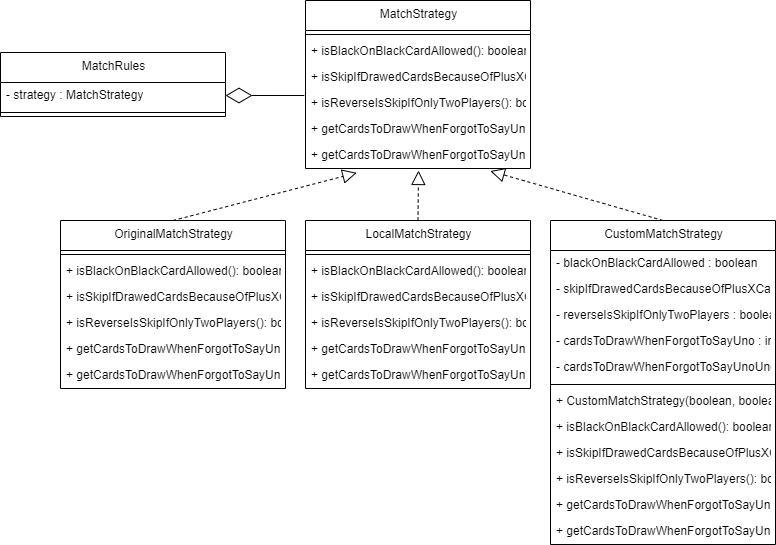

The diagram above was exported from draw.io. Its source (the exported page's mxGraphModel, read from the mxfile embedded in the PNG):
<mxGraphModel dx="1221" dy="1884" grid="1" gridSize="10" guides="1" tooltips="1" connect="1" arrows="1" fold="1" page="1" pageScale="1" pageWidth="827" pageHeight="1169" math="0" shadow="0">
  <root>
    <mxCell id="0" />
    <mxCell id="1" parent="0" />
    <mxCell id="QSeeSq9_2x1n1MUAUT-s-1" value="CustomMatchStrategy" style="swimlane;fontStyle=0;align=center;verticalAlign=top;childLayout=stackLayout;horizontal=1;startSize=30;horizontalStack=0;resizeParent=1;resizeParentMax=0;resizeLast=0;collapsible=0;marginBottom=0;html=1;" vertex="1" parent="1">
      <mxGeometry x="550" y="40" width="225" height="324" as="geometry" />
    </mxCell>
    <mxCell id="QSeeSq9_2x1n1MUAUT-s-2" value="- blackOnBlackCardAllowed : boolean" style="text;html=1;strokeColor=none;fillColor=none;align=left;verticalAlign=middle;spacingLeft=4;spacingRight=4;overflow=hidden;rotatable=0;points=[[0,0.5],[1,0.5]];portConstraint=eastwest;" vertex="1" parent="QSeeSq9_2x1n1MUAUT-s-1">
      <mxGeometry y="30" width="225" height="26" as="geometry" />
    </mxCell>
    <mxCell id="QSeeSq9_2x1n1MUAUT-s-3" value="- skipIfDrawedCardsBecauseOfPlusXCard : boolean" style="text;html=1;strokeColor=none;fillColor=none;align=left;verticalAlign=middle;spacingLeft=4;spacingRight=4;overflow=hidden;rotatable=0;points=[[0,0.5],[1,0.5]];portConstraint=eastwest;" vertex="1" parent="QSeeSq9_2x1n1MUAUT-s-1">
      <mxGeometry y="56" width="225" height="26" as="geometry" />
    </mxCell>
    <mxCell id="QSeeSq9_2x1n1MUAUT-s-4" value="- reverseIsSkipIfOnlyTwoPlayers : boolean" style="text;html=1;strokeColor=none;fillColor=none;align=left;verticalAlign=middle;spacingLeft=4;spacingRight=4;overflow=hidden;rotatable=0;points=[[0,0.5],[1,0.5]];portConstraint=eastwest;" vertex="1" parent="QSeeSq9_2x1n1MUAUT-s-1">
      <mxGeometry y="82" width="225" height="26" as="geometry" />
    </mxCell>
    <mxCell id="QSeeSq9_2x1n1MUAUT-s-5" value="- cardsToDrawWhenForgotToSayUno : int" style="text;html=1;strokeColor=none;fillColor=none;align=left;verticalAlign=middle;spacingLeft=4;spacingRight=4;overflow=hidden;rotatable=0;points=[[0,0.5],[1,0.5]];portConstraint=eastwest;" vertex="1" parent="QSeeSq9_2x1n1MUAUT-s-1">
      <mxGeometry y="108" width="225" height="26" as="geometry" />
    </mxCell>
    <mxCell id="QSeeSq9_2x1n1MUAUT-s-6" value="- cardsToDrawWhenForgotToSayUnoUno : int" style="text;html=1;strokeColor=none;fillColor=none;align=left;verticalAlign=middle;spacingLeft=4;spacingRight=4;overflow=hidden;rotatable=0;points=[[0,0.5],[1,0.5]];portConstraint=eastwest;" vertex="1" parent="QSeeSq9_2x1n1MUAUT-s-1">
      <mxGeometry y="134" width="225" height="26" as="geometry" />
    </mxCell>
    <mxCell id="QSeeSq9_2x1n1MUAUT-s-7" style="line;strokeWidth=1;fillColor=none;align=left;verticalAlign=middle;spacingTop=-1;spacingLeft=3;spacingRight=3;rotatable=0;labelPosition=right;points=[];portConstraint=eastwest;" vertex="1" parent="QSeeSq9_2x1n1MUAUT-s-1">
      <mxGeometry y="160" width="225" height="8" as="geometry" />
    </mxCell>
    <mxCell id="QSeeSq9_2x1n1MUAUT-s-8" value="+ CustomMatchStrategy(boolean, boolean, boolean, int, int)" style="text;html=1;strokeColor=none;fillColor=none;align=left;verticalAlign=middle;spacingLeft=4;spacingRight=4;overflow=hidden;rotatable=0;points=[[0,0.5],[1,0.5]];portConstraint=eastwest;" vertex="1" parent="QSeeSq9_2x1n1MUAUT-s-1">
      <mxGeometry y="168" width="225" height="26" as="geometry" />
    </mxCell>
    <mxCell id="QSeeSq9_2x1n1MUAUT-s-9" value="+ isBlackOnBlackCardAllowed(): boolean" style="text;html=1;strokeColor=none;fillColor=none;align=left;verticalAlign=middle;spacingLeft=4;spacingRight=4;overflow=hidden;rotatable=0;points=[[0,0.5],[1,0.5]];portConstraint=eastwest;" vertex="1" parent="QSeeSq9_2x1n1MUAUT-s-1">
      <mxGeometry y="194" width="225" height="26" as="geometry" />
    </mxCell>
    <mxCell id="QSeeSq9_2x1n1MUAUT-s-10" value="+ isSkipIfDrawedCardsBecauseOfPlusXCard(): boolean" style="text;html=1;strokeColor=none;fillColor=none;align=left;verticalAlign=middle;spacingLeft=4;spacingRight=4;overflow=hidden;rotatable=0;points=[[0,0.5],[1,0.5]];portConstraint=eastwest;" vertex="1" parent="QSeeSq9_2x1n1MUAUT-s-1">
      <mxGeometry y="220" width="225" height="26" as="geometry" />
    </mxCell>
    <mxCell id="QSeeSq9_2x1n1MUAUT-s-11" value="+ isReverseIsSkipIfOnlyTwoPlayers(): boolean" style="text;html=1;strokeColor=none;fillColor=none;align=left;verticalAlign=middle;spacingLeft=4;spacingRight=4;overflow=hidden;rotatable=0;points=[[0,0.5],[1,0.5]];portConstraint=eastwest;" vertex="1" parent="QSeeSq9_2x1n1MUAUT-s-1">
      <mxGeometry y="246" width="225" height="26" as="geometry" />
    </mxCell>
    <mxCell id="QSeeSq9_2x1n1MUAUT-s-12" value="+ getCardsToDrawWhenForgotToSayUno(): int" style="text;html=1;strokeColor=none;fillColor=none;align=left;verticalAlign=middle;spacingLeft=4;spacingRight=4;overflow=hidden;rotatable=0;points=[[0,0.5],[1,0.5]];portConstraint=eastwest;" vertex="1" parent="QSeeSq9_2x1n1MUAUT-s-1">
      <mxGeometry y="272" width="225" height="26" as="geometry" />
    </mxCell>
    <mxCell id="QSeeSq9_2x1n1MUAUT-s-13" value="+ getCardsToDrawWhenForgotToSayUnoUno(): int" style="text;html=1;strokeColor=none;fillColor=none;align=left;verticalAlign=middle;spacingLeft=4;spacingRight=4;overflow=hidden;rotatable=0;points=[[0,0.5],[1,0.5]];portConstraint=eastwest;" vertex="1" parent="QSeeSq9_2x1n1MUAUT-s-1">
      <mxGeometry y="298" width="225" height="26" as="geometry" />
    </mxCell>
    <mxCell id="QSeeSq9_2x1n1MUAUT-s-14" value="LocalMatchStrategy" style="swimlane;fontStyle=0;align=center;verticalAlign=top;childLayout=stackLayout;horizontal=1;startSize=30;horizontalStack=0;resizeParent=1;resizeParentMax=0;resizeLast=0;collapsible=0;marginBottom=0;html=1;" vertex="1" parent="1">
      <mxGeometry x="305" y="40" width="225" height="168" as="geometry" />
    </mxCell>
    <mxCell id="QSeeSq9_2x1n1MUAUT-s-15" style="line;strokeWidth=1;fillColor=none;align=left;verticalAlign=middle;spacingTop=-1;spacingLeft=3;spacingRight=3;rotatable=0;labelPosition=right;points=[];portConstraint=eastwest;" vertex="1" parent="QSeeSq9_2x1n1MUAUT-s-14">
      <mxGeometry y="30" width="225" height="8" as="geometry" />
    </mxCell>
    <mxCell id="QSeeSq9_2x1n1MUAUT-s-16" value="+ isBlackOnBlackCardAllowed(): boolean" style="text;html=1;strokeColor=none;fillColor=none;align=left;verticalAlign=middle;spacingLeft=4;spacingRight=4;overflow=hidden;rotatable=0;points=[[0,0.5],[1,0.5]];portConstraint=eastwest;" vertex="1" parent="QSeeSq9_2x1n1MUAUT-s-14">
      <mxGeometry y="38" width="225" height="26" as="geometry" />
    </mxCell>
    <mxCell id="QSeeSq9_2x1n1MUAUT-s-17" value="+ isSkipIfDrawedCardsBecauseOfPlusXCard(): boolean" style="text;html=1;strokeColor=none;fillColor=none;align=left;verticalAlign=middle;spacingLeft=4;spacingRight=4;overflow=hidden;rotatable=0;points=[[0,0.5],[1,0.5]];portConstraint=eastwest;" vertex="1" parent="QSeeSq9_2x1n1MUAUT-s-14">
      <mxGeometry y="64" width="225" height="26" as="geometry" />
    </mxCell>
    <mxCell id="QSeeSq9_2x1n1MUAUT-s-18" value="+ isReverseIsSkipIfOnlyTwoPlayers(): boolean" style="text;html=1;strokeColor=none;fillColor=none;align=left;verticalAlign=middle;spacingLeft=4;spacingRight=4;overflow=hidden;rotatable=0;points=[[0,0.5],[1,0.5]];portConstraint=eastwest;" vertex="1" parent="QSeeSq9_2x1n1MUAUT-s-14">
      <mxGeometry y="90" width="225" height="26" as="geometry" />
    </mxCell>
    <mxCell id="QSeeSq9_2x1n1MUAUT-s-19" value="+ getCardsToDrawWhenForgotToSayUno(): int" style="text;html=1;strokeColor=none;fillColor=none;align=left;verticalAlign=middle;spacingLeft=4;spacingRight=4;overflow=hidden;rotatable=0;points=[[0,0.5],[1,0.5]];portConstraint=eastwest;" vertex="1" parent="QSeeSq9_2x1n1MUAUT-s-14">
      <mxGeometry y="116" width="225" height="26" as="geometry" />
    </mxCell>
    <mxCell id="QSeeSq9_2x1n1MUAUT-s-20" value="+ getCardsToDrawWhenForgotToSayUnoUno(): int" style="text;html=1;strokeColor=none;fillColor=none;align=left;verticalAlign=middle;spacingLeft=4;spacingRight=4;overflow=hidden;rotatable=0;points=[[0,0.5],[1,0.5]];portConstraint=eastwest;" vertex="1" parent="QSeeSq9_2x1n1MUAUT-s-14">
      <mxGeometry y="142" width="225" height="26" as="geometry" />
    </mxCell>
    <mxCell id="QSeeSq9_2x1n1MUAUT-s-21" value="MatchStrategy" style="swimlane;fontStyle=0;align=center;verticalAlign=top;childLayout=stackLayout;horizontal=1;startSize=30;horizontalStack=0;resizeParent=1;resizeParentMax=0;resizeLast=0;collapsible=0;marginBottom=0;html=1;" vertex="1" parent="1">
      <mxGeometry x="305" y="-180" width="225" height="168" as="geometry" />
    </mxCell>
    <mxCell id="QSeeSq9_2x1n1MUAUT-s-22" style="line;strokeWidth=1;fillColor=none;align=left;verticalAlign=middle;spacingTop=-1;spacingLeft=3;spacingRight=3;rotatable=0;labelPosition=right;points=[];portConstraint=eastwest;" vertex="1" parent="QSeeSq9_2x1n1MUAUT-s-21">
      <mxGeometry y="30" width="225" height="8" as="geometry" />
    </mxCell>
    <mxCell id="QSeeSq9_2x1n1MUAUT-s-23" value="+ isBlackOnBlackCardAllowed(): boolean" style="text;html=1;strokeColor=none;fillColor=none;align=left;verticalAlign=middle;spacingLeft=4;spacingRight=4;overflow=hidden;rotatable=0;points=[[0,0.5],[1,0.5]];portConstraint=eastwest;" vertex="1" parent="QSeeSq9_2x1n1MUAUT-s-21">
      <mxGeometry y="38" width="225" height="26" as="geometry" />
    </mxCell>
    <mxCell id="QSeeSq9_2x1n1MUAUT-s-24" value="+ isSkipIfDrawedCardsBecauseOfPlusXCard(): boolean" style="text;html=1;strokeColor=none;fillColor=none;align=left;verticalAlign=middle;spacingLeft=4;spacingRight=4;overflow=hidden;rotatable=0;points=[[0,0.5],[1,0.5]];portConstraint=eastwest;" vertex="1" parent="QSeeSq9_2x1n1MUAUT-s-21">
      <mxGeometry y="64" width="225" height="26" as="geometry" />
    </mxCell>
    <mxCell id="QSeeSq9_2x1n1MUAUT-s-25" value="+ isReverseIsSkipIfOnlyTwoPlayers(): boolean" style="text;html=1;strokeColor=none;fillColor=none;align=left;verticalAlign=middle;spacingLeft=4;spacingRight=4;overflow=hidden;rotatable=0;points=[[0,0.5],[1,0.5]];portConstraint=eastwest;" vertex="1" parent="QSeeSq9_2x1n1MUAUT-s-21">
      <mxGeometry y="90" width="225" height="26" as="geometry" />
    </mxCell>
    <mxCell id="QSeeSq9_2x1n1MUAUT-s-26" value="+ getCardsToDrawWhenForgotToSayUno(): int" style="text;html=1;strokeColor=none;fillColor=none;align=left;verticalAlign=middle;spacingLeft=4;spacingRight=4;overflow=hidden;rotatable=0;points=[[0,0.5],[1,0.5]];portConstraint=eastwest;" vertex="1" parent="QSeeSq9_2x1n1MUAUT-s-21">
      <mxGeometry y="116" width="225" height="26" as="geometry" />
    </mxCell>
    <mxCell id="QSeeSq9_2x1n1MUAUT-s-27" value="+ getCardsToDrawWhenForgotToSayUnoUno(): int" style="text;html=1;strokeColor=none;fillColor=none;align=left;verticalAlign=middle;spacingLeft=4;spacingRight=4;overflow=hidden;rotatable=0;points=[[0,0.5],[1,0.5]];portConstraint=eastwest;" vertex="1" parent="QSeeSq9_2x1n1MUAUT-s-21">
      <mxGeometry y="142" width="225" height="26" as="geometry" />
    </mxCell>
    <mxCell id="QSeeSq9_2x1n1MUAUT-s-28" value="OriginalMatchStrategy" style="swimlane;fontStyle=0;align=center;verticalAlign=top;childLayout=stackLayout;horizontal=1;startSize=30;horizontalStack=0;resizeParent=1;resizeParentMax=0;resizeLast=0;collapsible=0;marginBottom=0;html=1;" vertex="1" parent="1">
      <mxGeometry x="60" y="40" width="225" height="168" as="geometry" />
    </mxCell>
    <mxCell id="QSeeSq9_2x1n1MUAUT-s-29" style="line;strokeWidth=1;fillColor=none;align=left;verticalAlign=middle;spacingTop=-1;spacingLeft=3;spacingRight=3;rotatable=0;labelPosition=right;points=[];portConstraint=eastwest;" vertex="1" parent="QSeeSq9_2x1n1MUAUT-s-28">
      <mxGeometry y="30" width="225" height="8" as="geometry" />
    </mxCell>
    <mxCell id="QSeeSq9_2x1n1MUAUT-s-30" value="+ isBlackOnBlackCardAllowed(): boolean" style="text;html=1;strokeColor=none;fillColor=none;align=left;verticalAlign=middle;spacingLeft=4;spacingRight=4;overflow=hidden;rotatable=0;points=[[0,0.5],[1,0.5]];portConstraint=eastwest;" vertex="1" parent="QSeeSq9_2x1n1MUAUT-s-28">
      <mxGeometry y="38" width="225" height="26" as="geometry" />
    </mxCell>
    <mxCell id="QSeeSq9_2x1n1MUAUT-s-31" value="+ isSkipIfDrawedCardsBecauseOfPlusXCard(): boolean" style="text;html=1;strokeColor=none;fillColor=none;align=left;verticalAlign=middle;spacingLeft=4;spacingRight=4;overflow=hidden;rotatable=0;points=[[0,0.5],[1,0.5]];portConstraint=eastwest;" vertex="1" parent="QSeeSq9_2x1n1MUAUT-s-28">
      <mxGeometry y="64" width="225" height="26" as="geometry" />
    </mxCell>
    <mxCell id="QSeeSq9_2x1n1MUAUT-s-32" value="+ isReverseIsSkipIfOnlyTwoPlayers(): boolean" style="text;html=1;strokeColor=none;fillColor=none;align=left;verticalAlign=middle;spacingLeft=4;spacingRight=4;overflow=hidden;rotatable=0;points=[[0,0.5],[1,0.5]];portConstraint=eastwest;" vertex="1" parent="QSeeSq9_2x1n1MUAUT-s-28">
      <mxGeometry y="90" width="225" height="26" as="geometry" />
    </mxCell>
    <mxCell id="QSeeSq9_2x1n1MUAUT-s-33" value="+ getCardsToDrawWhenForgotToSayUno(): int" style="text;html=1;strokeColor=none;fillColor=none;align=left;verticalAlign=middle;spacingLeft=4;spacingRight=4;overflow=hidden;rotatable=0;points=[[0,0.5],[1,0.5]];portConstraint=eastwest;" vertex="1" parent="QSeeSq9_2x1n1MUAUT-s-28">
      <mxGeometry y="116" width="225" height="26" as="geometry" />
    </mxCell>
    <mxCell id="QSeeSq9_2x1n1MUAUT-s-34" value="+ getCardsToDrawWhenForgotToSayUnoUno(): int" style="text;html=1;strokeColor=none;fillColor=none;align=left;verticalAlign=middle;spacingLeft=4;spacingRight=4;overflow=hidden;rotatable=0;points=[[0,0.5],[1,0.5]];portConstraint=eastwest;" vertex="1" parent="QSeeSq9_2x1n1MUAUT-s-28">
      <mxGeometry y="142" width="225" height="26" as="geometry" />
    </mxCell>
    <mxCell id="QSeeSq9_2x1n1MUAUT-s-35" value="MatchRules" style="swimlane;fontStyle=0;align=center;verticalAlign=top;childLayout=stackLayout;horizontal=1;startSize=30;horizontalStack=0;resizeParent=1;resizeParentMax=0;resizeLast=0;collapsible=0;marginBottom=0;html=1;" vertex="1" parent="1">
      <mxGeometry y="-128" width="225" height="64" as="geometry" />
    </mxCell>
    <mxCell id="QSeeSq9_2x1n1MUAUT-s-36" value="- strategy : MatchStrategy" style="text;html=1;strokeColor=none;fillColor=none;align=left;verticalAlign=middle;spacingLeft=4;spacingRight=4;overflow=hidden;rotatable=0;points=[[0,0.5],[1,0.5]];portConstraint=eastwest;" vertex="1" parent="QSeeSq9_2x1n1MUAUT-s-35">
      <mxGeometry y="30" width="225" height="26" as="geometry" />
    </mxCell>
    <mxCell id="QSeeSq9_2x1n1MUAUT-s-37" style="line;strokeWidth=1;fillColor=none;align=left;verticalAlign=middle;spacingTop=-1;spacingLeft=3;spacingRight=3;rotatable=0;labelPosition=right;points=[];portConstraint=eastwest;" vertex="1" parent="QSeeSq9_2x1n1MUAUT-s-35">
      <mxGeometry y="56" width="225" height="8" as="geometry" />
    </mxCell>
    <mxCell id="QSeeSq9_2x1n1MUAUT-s-38" value="" style="endArrow=diamondThin;endFill=0;endSize=24;html=1;rounded=0;entryX=1;entryY=0.5;entryDx=0;entryDy=0;exitX=-0.005;exitY=0.192;exitDx=0;exitDy=0;exitPerimeter=0;" edge="1" parent="1" source="QSeeSq9_2x1n1MUAUT-s-25" target="QSeeSq9_2x1n1MUAUT-s-36">
      <mxGeometry width="160" relative="1" as="geometry">
        <mxPoint x="300" y="80" as="sourcePoint" />
        <mxPoint x="460" y="80" as="targetPoint" />
      </mxGeometry>
    </mxCell>
    <mxCell id="QSeeSq9_2x1n1MUAUT-s-40" value="" style="endArrow=block;dashed=1;endFill=0;endSize=12;html=1;rounded=0;exitX=0.5;exitY=0;exitDx=0;exitDy=0;entryX=0.228;entryY=1.167;entryDx=0;entryDy=0;entryPerimeter=0;" edge="1" parent="1" source="QSeeSq9_2x1n1MUAUT-s-28" target="QSeeSq9_2x1n1MUAUT-s-27">
      <mxGeometry width="160" relative="1" as="geometry">
        <mxPoint x="300" y="80" as="sourcePoint" />
        <mxPoint x="460" y="80" as="targetPoint" />
      </mxGeometry>
    </mxCell>
    <mxCell id="QSeeSq9_2x1n1MUAUT-s-41" value="" style="endArrow=block;dashed=1;endFill=0;endSize=12;html=1;rounded=0;exitX=0.5;exitY=0;exitDx=0;exitDy=0;entryX=0.821;entryY=1.098;entryDx=0;entryDy=0;entryPerimeter=0;" edge="1" parent="1" source="QSeeSq9_2x1n1MUAUT-s-1" target="QSeeSq9_2x1n1MUAUT-s-27">
      <mxGeometry width="160" relative="1" as="geometry">
        <mxPoint x="183" y="50" as="sourcePoint" />
        <mxPoint x="510" as="targetPoint" />
      </mxGeometry>
    </mxCell>
    <mxCell id="QSeeSq9_2x1n1MUAUT-s-42" value="" style="endArrow=block;dashed=1;endFill=0;endSize=12;html=1;rounded=0;exitX=0.5;exitY=0;exitDx=0;exitDy=0;" edge="1" parent="1" source="QSeeSq9_2x1n1MUAUT-s-14">
      <mxGeometry width="160" relative="1" as="geometry">
        <mxPoint x="673" y="50" as="sourcePoint" />
        <mxPoint x="418" y="-10" as="targetPoint" />
      </mxGeometry>
    </mxCell>
  </root>
</mxGraphModel>